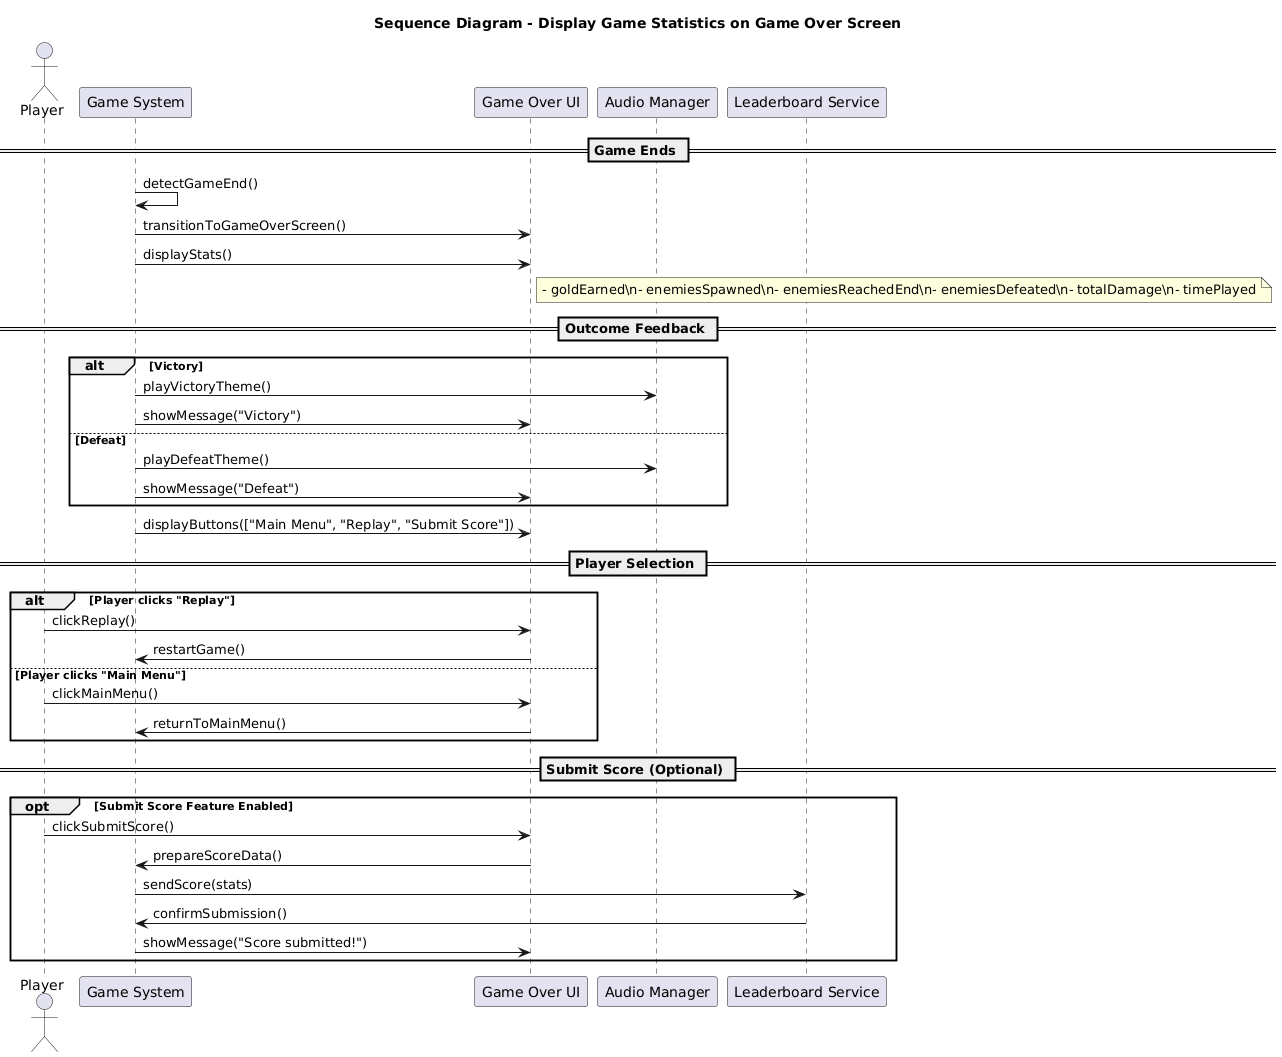

The diagram above was rendered by PlantUML. Its source (embedded in the PNG):
@startuml
title Sequence Diagram - Display Game Statistics on Game Over Screen

actor Player
participant "Game System" as GS
participant "Game Over UI" as UI
participant "Audio Manager" as AM
participant "Leaderboard Service" as LS

== Game Ends ==
GS -> GS : detectGameEnd()
GS -> UI : transitionToGameOverScreen()
GS -> UI : displayStats()
note right of UI
- goldEarned\n- enemiesSpawned\n- enemiesReachedEnd\n- enemiesDefeated\n- totalDamage\n- timePlayed
end note

== Outcome Feedback ==
alt Victory
    GS -> AM : playVictoryTheme()
    GS -> UI : showMessage("Victory")
else Defeat
    GS -> AM : playDefeatTheme()
    GS -> UI : showMessage("Defeat")
end

GS -> UI : displayButtons(["Main Menu", "Replay", "Submit Score"])

== Player Selection ==
alt Player clicks "Replay"
    Player -> UI : clickReplay()
    UI -> GS : restartGame()
else Player clicks "Main Menu"
    Player -> UI : clickMainMenu()
    UI -> GS : returnToMainMenu()
end

== Submit Score (Optional) ==
opt Submit Score Feature Enabled
    Player -> UI : clickSubmitScore()
    UI -> GS : prepareScoreData()
    GS -> LS : sendScore(stats)
    LS -> GS : confirmSubmission()
    GS -> UI : showMessage("Score submitted!")
end
@enduml